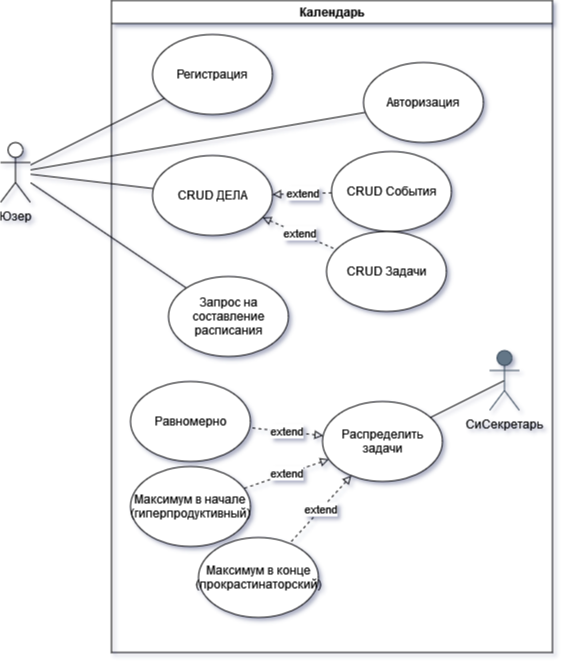

The diagram above was exported from draw.io. Its source (the exported page's mxGraphModel, read from the mxfile embedded in the PNG):
<mxGraphModel dx="782" dy="420" grid="0" gridSize="10" guides="1" tooltips="1" connect="1" arrows="1" fold="1" page="1" pageScale="1" pageWidth="827" pageHeight="1169" math="0" shadow="1">
  <root>
    <mxCell id="WIyWlLk6GJQsqaUBKTNV-0" />
    <mxCell id="WIyWlLk6GJQsqaUBKTNV-1" parent="WIyWlLk6GJQsqaUBKTNV-0" />
    <mxCell id="0qOpsGTnsE_Lq0OW50_N-16" style="rounded=0;orthogonalLoop=1;jettySize=auto;html=1;fontColor=#000000;endArrow=none;endFill=0;" parent="WIyWlLk6GJQsqaUBKTNV-1" source="0qOpsGTnsE_Lq0OW50_N-0" target="0qOpsGTnsE_Lq0OW50_N-1" edge="1">
      <mxGeometry relative="1" as="geometry" />
    </mxCell>
    <mxCell id="0qOpsGTnsE_Lq0OW50_N-21" style="edgeStyle=none;rounded=0;orthogonalLoop=1;jettySize=auto;html=1;fontColor=#000000;endArrow=none;endFill=0;" parent="WIyWlLk6GJQsqaUBKTNV-1" source="0qOpsGTnsE_Lq0OW50_N-0" target="0qOpsGTnsE_Lq0OW50_N-19" edge="1">
      <mxGeometry relative="1" as="geometry" />
    </mxCell>
    <mxCell id="0qOpsGTnsE_Lq0OW50_N-0" value="Юзер" style="shape=umlActor;verticalLabelPosition=bottom;verticalAlign=top;html=1;outlineConnect=0;" parent="WIyWlLk6GJQsqaUBKTNV-1" vertex="1">
      <mxGeometry x="47" y="157" width="30" height="60" as="geometry" />
    </mxCell>
    <mxCell id="0qOpsGTnsE_Lq0OW50_N-15" value="Календарь" style="swimlane;fontColor=#000000;" parent="WIyWlLk6GJQsqaUBKTNV-1" vertex="1">
      <mxGeometry x="158" y="15" width="441" height="652" as="geometry" />
    </mxCell>
    <mxCell id="0qOpsGTnsE_Lq0OW50_N-29" style="edgeStyle=none;rounded=0;orthogonalLoop=1;jettySize=auto;html=1;exitX=0.5;exitY=0.5;exitDx=0;exitDy=0;exitPerimeter=0;fontColor=#000000;startArrow=none;startFill=0;endArrow=none;endFill=0;" parent="0qOpsGTnsE_Lq0OW50_N-15" source="0qOpsGTnsE_Lq0OW50_N-6" target="0qOpsGTnsE_Lq0OW50_N-28" edge="1">
      <mxGeometry relative="1" as="geometry" />
    </mxCell>
    <mxCell id="0qOpsGTnsE_Lq0OW50_N-6" value="СиСекретарь" style="shape=umlActor;verticalLabelPosition=bottom;verticalAlign=top;html=1;outlineConnect=0;fillColor=#647687;strokeColor=#314354;fontColor=#000000;" parent="0qOpsGTnsE_Lq0OW50_N-15" vertex="1">
      <mxGeometry x="378" y="350" width="30" height="60" as="geometry" />
    </mxCell>
    <mxCell id="0qOpsGTnsE_Lq0OW50_N-2" value="CRUD События" style="ellipse;whiteSpace=wrap;html=1;" parent="0qOpsGTnsE_Lq0OW50_N-15" vertex="1">
      <mxGeometry x="220" y="151" width="120" height="80" as="geometry" />
    </mxCell>
    <mxCell id="0qOpsGTnsE_Lq0OW50_N-3" value="&lt;div&gt;CRUD Задачи&lt;/div&gt;" style="ellipse;whiteSpace=wrap;html=1;" parent="0qOpsGTnsE_Lq0OW50_N-15" vertex="1">
      <mxGeometry x="215" y="231" width="120" height="80" as="geometry" />
    </mxCell>
    <mxCell id="0qOpsGTnsE_Lq0OW50_N-18" value="extend" style="rounded=0;orthogonalLoop=1;jettySize=auto;html=1;fontColor=#000000;endArrow=none;endFill=0;startArrow=block;startFill=0;dashed=1;" parent="0qOpsGTnsE_Lq0OW50_N-15" source="0qOpsGTnsE_Lq0OW50_N-1" target="0qOpsGTnsE_Lq0OW50_N-3" edge="1">
      <mxGeometry relative="1" as="geometry" />
    </mxCell>
    <mxCell id="0qOpsGTnsE_Lq0OW50_N-1" value="CRUD ДЕЛА" style="ellipse;whiteSpace=wrap;html=1;" parent="0qOpsGTnsE_Lq0OW50_N-15" vertex="1">
      <mxGeometry x="41" y="155" width="120" height="80" as="geometry" />
    </mxCell>
    <mxCell id="0qOpsGTnsE_Lq0OW50_N-19" value="Запрос на составление расписания" style="ellipse;whiteSpace=wrap;html=1;" parent="0qOpsGTnsE_Lq0OW50_N-15" vertex="1">
      <mxGeometry x="57" y="276" width="120" height="80" as="geometry" />
    </mxCell>
    <mxCell id="0qOpsGTnsE_Lq0OW50_N-24" value="Равномерно" style="ellipse;whiteSpace=wrap;html=1;" parent="0qOpsGTnsE_Lq0OW50_N-15" vertex="1">
      <mxGeometry x="19" y="381" width="120" height="80" as="geometry" />
    </mxCell>
    <mxCell id="0qOpsGTnsE_Lq0OW50_N-25" value="&lt;div&gt;Максимум в начале&lt;/div&gt;&lt;div&gt;(гиперпродуктивный)&lt;br&gt;&lt;span&gt;&lt;span&gt;&lt;/span&gt;&lt;/span&gt;&lt;/div&gt;" style="ellipse;whiteSpace=wrap;html=1;" parent="0qOpsGTnsE_Lq0OW50_N-15" vertex="1">
      <mxGeometry x="19" y="466" width="120" height="80" as="geometry" />
    </mxCell>
    <mxCell id="0qOpsGTnsE_Lq0OW50_N-27" value="extend" style="rounded=0;orthogonalLoop=1;jettySize=auto;html=1;fontColor=#000000;endArrow=none;endFill=0;startArrow=block;startFill=0;dashed=1;" parent="0qOpsGTnsE_Lq0OW50_N-15" source="0qOpsGTnsE_Lq0OW50_N-28" target="0qOpsGTnsE_Lq0OW50_N-25" edge="1">
      <mxGeometry relative="1" as="geometry" />
    </mxCell>
    <mxCell id="0qOpsGTnsE_Lq0OW50_N-28" value="&lt;div&gt;Распределить задачи&lt;/div&gt;" style="ellipse;whiteSpace=wrap;html=1;" parent="0qOpsGTnsE_Lq0OW50_N-15" vertex="1">
      <mxGeometry x="211" y="401" width="120" height="80" as="geometry" />
    </mxCell>
    <mxCell id="0qOpsGTnsE_Lq0OW50_N-30" value="Максимум в конце (прокрастинаторский)" style="ellipse;whiteSpace=wrap;html=1;" parent="0qOpsGTnsE_Lq0OW50_N-15" vertex="1">
      <mxGeometry x="86.99999999999997" y="537" width="120" height="80" as="geometry" />
    </mxCell>
    <mxCell id="0qOpsGTnsE_Lq0OW50_N-31" value="extend" style="rounded=0;orthogonalLoop=1;jettySize=auto;html=1;fontColor=#000000;endArrow=none;endFill=0;startArrow=block;startFill=0;dashed=1;" parent="0qOpsGTnsE_Lq0OW50_N-15" source="0qOpsGTnsE_Lq0OW50_N-28" target="0qOpsGTnsE_Lq0OW50_N-30" edge="1">
      <mxGeometry relative="1" as="geometry">
        <mxPoint x="401.96453870199366" y="525.9999156019203" as="sourcePoint" />
      </mxGeometry>
    </mxCell>
    <mxCell id="0qOpsGTnsE_Lq0OW50_N-32" value="&lt;div&gt;Авторизация&lt;/div&gt;" style="ellipse;whiteSpace=wrap;html=1;" parent="0qOpsGTnsE_Lq0OW50_N-15" vertex="1">
      <mxGeometry x="252" y="62" width="120" height="80" as="geometry" />
    </mxCell>
    <mxCell id="0qOpsGTnsE_Lq0OW50_N-34" value="Регистрация" style="ellipse;whiteSpace=wrap;html=1;" parent="0qOpsGTnsE_Lq0OW50_N-15" vertex="1">
      <mxGeometry x="41" y="34" width="120" height="80" as="geometry" />
    </mxCell>
    <mxCell id="kkIOgV0q-r0ykmHjmTae-1" value="extend" style="rounded=0;orthogonalLoop=1;jettySize=auto;html=1;fontColor=#000000;endArrow=none;endFill=0;startArrow=block;startFill=0;dashed=1;" parent="0qOpsGTnsE_Lq0OW50_N-15" source="0qOpsGTnsE_Lq0OW50_N-28" target="0qOpsGTnsE_Lq0OW50_N-24" edge="1">
      <mxGeometry relative="1" as="geometry">
        <mxPoint x="227.33436854000502" y="468.8885438199982" as="sourcePoint" />
        <mxPoint x="142.49741044621214" y="497.88889750518865" as="targetPoint" />
      </mxGeometry>
    </mxCell>
    <mxCell id="kkIOgV0q-r0ykmHjmTae-2" value="extend" style="rounded=0;orthogonalLoop=1;jettySize=auto;html=1;fontColor=#000000;endArrow=none;endFill=0;startArrow=block;startFill=0;dashed=1;" parent="0qOpsGTnsE_Lq0OW50_N-15" source="0qOpsGTnsE_Lq0OW50_N-1" target="0qOpsGTnsE_Lq0OW50_N-2" edge="1">
      <mxGeometry relative="1" as="geometry">
        <mxPoint x="386.004368540005" y="310.9985438199982" as="sourcePoint" />
        <mxPoint x="301.1674104462121" y="339.99889750518867" as="targetPoint" />
      </mxGeometry>
    </mxCell>
    <mxCell id="0qOpsGTnsE_Lq0OW50_N-33" style="edgeStyle=none;rounded=0;orthogonalLoop=1;jettySize=auto;html=1;fontColor=#000000;startArrow=none;startFill=0;endArrow=none;endFill=0;" parent="WIyWlLk6GJQsqaUBKTNV-1" source="0qOpsGTnsE_Lq0OW50_N-32" target="0qOpsGTnsE_Lq0OW50_N-0" edge="1">
      <mxGeometry relative="1" as="geometry" />
    </mxCell>
    <mxCell id="0qOpsGTnsE_Lq0OW50_N-35" style="edgeStyle=none;rounded=0;orthogonalLoop=1;jettySize=auto;html=1;fontColor=#000000;startArrow=none;startFill=0;endArrow=none;endFill=0;" parent="WIyWlLk6GJQsqaUBKTNV-1" source="0qOpsGTnsE_Lq0OW50_N-34" target="0qOpsGTnsE_Lq0OW50_N-0" edge="1">
      <mxGeometry relative="1" as="geometry" />
    </mxCell>
  </root>
</mxGraphModel>